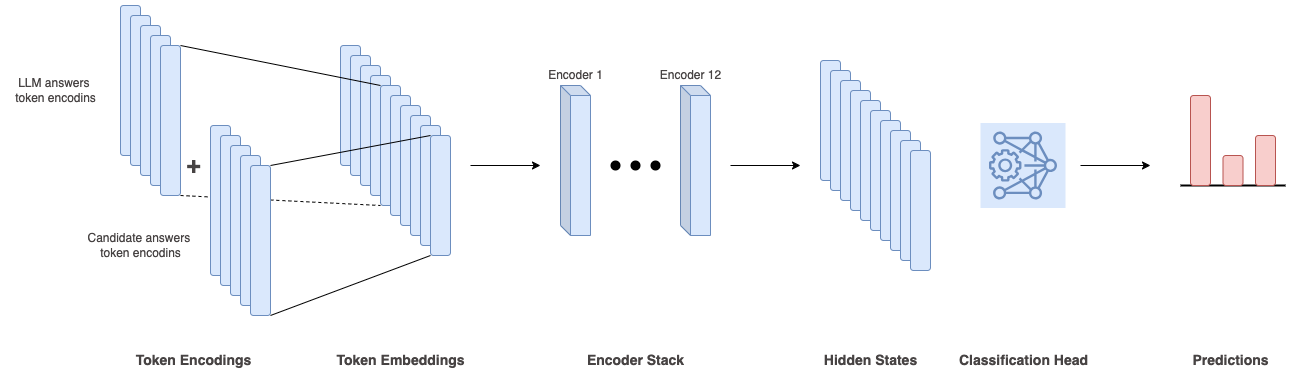

The diagram above was exported from draw.io. Its source (the exported page's mxGraphModel, read from the mxfile embedded in the PNG):
<mxGraphModel dx="2301" dy="928" grid="1" gridSize="10" guides="1" tooltips="1" connect="1" arrows="1" fold="1" page="1" pageScale="1" pageWidth="850" pageHeight="1100" math="0" shadow="0">
  <root>
    <mxCell id="0" />
    <mxCell id="1" parent="0" />
    <mxCell id="2" value="" style="endArrow=none;html=1;rounded=0;exitX=1;exitY=1;exitDx=0;exitDy=0;entryX=0;entryY=1;entryDx=0;entryDy=0;dashed=1;" edge="1" source="7" target="20" parent="1">
      <mxGeometry width="50" height="50" relative="1" as="geometry">
        <mxPoint x="-640" y="30" as="sourcePoint" />
        <mxPoint x="-440" y="70" as="targetPoint" />
      </mxGeometry>
    </mxCell>
    <mxCell id="3" value="" style="rounded=1;whiteSpace=wrap;html=1;fillColor=#dae8fc;strokeColor=#6c8ebf;" vertex="1" parent="1">
      <mxGeometry x="-710" y="60" width="20" height="150" as="geometry" />
    </mxCell>
    <mxCell id="4" value="" style="rounded=1;whiteSpace=wrap;html=1;fillColor=#dae8fc;strokeColor=#6c8ebf;" vertex="1" parent="1">
      <mxGeometry x="-700" y="70" width="20" height="150" as="geometry" />
    </mxCell>
    <mxCell id="5" value="" style="rounded=1;whiteSpace=wrap;html=1;fillColor=#dae8fc;strokeColor=#6c8ebf;" vertex="1" parent="1">
      <mxGeometry x="-690" y="80" width="20" height="150" as="geometry" />
    </mxCell>
    <mxCell id="6" value="" style="rounded=1;whiteSpace=wrap;html=1;fillColor=#dae8fc;strokeColor=#6c8ebf;" vertex="1" parent="1">
      <mxGeometry x="-680" y="90" width="20" height="150" as="geometry" />
    </mxCell>
    <mxCell id="7" value="" style="rounded=1;whiteSpace=wrap;html=1;fillColor=#dae8fc;strokeColor=#6c8ebf;" vertex="1" parent="1">
      <mxGeometry x="-670" y="100" width="20" height="150" as="geometry" />
    </mxCell>
    <mxCell id="8" value="" style="rounded=1;whiteSpace=wrap;html=1;fillColor=#dae8fc;strokeColor=#6c8ebf;" vertex="1" parent="1">
      <mxGeometry x="-620" y="180" width="20" height="150" as="geometry" />
    </mxCell>
    <mxCell id="9" value="" style="rounded=1;whiteSpace=wrap;html=1;fillColor=#dae8fc;strokeColor=#6c8ebf;" vertex="1" parent="1">
      <mxGeometry x="-610" y="190" width="20" height="150" as="geometry" />
    </mxCell>
    <mxCell id="10" value="" style="rounded=1;whiteSpace=wrap;html=1;fillColor=#dae8fc;strokeColor=#6c8ebf;" vertex="1" parent="1">
      <mxGeometry x="-600" y="200" width="20" height="150" as="geometry" />
    </mxCell>
    <mxCell id="11" value="" style="rounded=1;whiteSpace=wrap;html=1;fillColor=#dae8fc;strokeColor=#6c8ebf;" vertex="1" parent="1">
      <mxGeometry x="-590" y="210" width="20" height="150" as="geometry" />
    </mxCell>
    <mxCell id="12" value="" style="rounded=1;whiteSpace=wrap;html=1;fillColor=#dae8fc;strokeColor=#6c8ebf;fontColor=#353131;" vertex="1" parent="1">
      <mxGeometry x="-580" y="220" width="20" height="150" as="geometry" />
    </mxCell>
    <mxCell id="13" value="+" style="text;strokeColor=none;fillColor=none;html=1;fontSize=24;fontStyle=1;verticalAlign=middle;align=center;fontColor=#474343;" vertex="1" parent="1">
      <mxGeometry x="-687" y="200" width="100" height="40" as="geometry" />
    </mxCell>
    <mxCell id="14" value="LLM answers&amp;nbsp;&lt;div&gt;token encodins&lt;/div&gt;" style="text;html=1;align=center;verticalAlign=middle;resizable=0;points=[];autosize=1;strokeColor=none;fillColor=none;fontColor=#474343;" vertex="1" parent="1">
      <mxGeometry x="-825" y="125" width="100" height="40" as="geometry" />
    </mxCell>
    <mxCell id="15" value="Candidate answers&amp;nbsp;&lt;div&gt;token encodins&lt;/div&gt;" style="text;html=1;align=center;verticalAlign=middle;resizable=0;points=[];autosize=1;strokeColor=none;fillColor=none;fontColor=#474343;" vertex="1" parent="1">
      <mxGeometry x="-755" y="280" width="130" height="40" as="geometry" />
    </mxCell>
    <mxCell id="16" value="" style="rounded=1;whiteSpace=wrap;html=1;fillColor=#dae8fc;strokeColor=#6c8ebf;" vertex="1" parent="1">
      <mxGeometry x="-490" y="100" width="20" height="120" as="geometry" />
    </mxCell>
    <mxCell id="17" value="" style="rounded=1;whiteSpace=wrap;html=1;fillColor=#dae8fc;strokeColor=#6c8ebf;" vertex="1" parent="1">
      <mxGeometry x="-480" y="110" width="20" height="120" as="geometry" />
    </mxCell>
    <mxCell id="18" value="" style="rounded=1;whiteSpace=wrap;html=1;fillColor=#dae8fc;strokeColor=#6c8ebf;" vertex="1" parent="1">
      <mxGeometry x="-470" y="120" width="20" height="120" as="geometry" />
    </mxCell>
    <mxCell id="19" value="" style="rounded=1;whiteSpace=wrap;html=1;fillColor=#dae8fc;strokeColor=#6c8ebf;" vertex="1" parent="1">
      <mxGeometry x="-460" y="130" width="20" height="120" as="geometry" />
    </mxCell>
    <mxCell id="20" value="" style="rounded=1;whiteSpace=wrap;html=1;fillColor=#dae8fc;strokeColor=#6c8ebf;" vertex="1" parent="1">
      <mxGeometry x="-450" y="140" width="20" height="120" as="geometry" />
    </mxCell>
    <mxCell id="21" value="" style="rounded=1;whiteSpace=wrap;html=1;fillColor=#dae8fc;strokeColor=#6c8ebf;" vertex="1" parent="1">
      <mxGeometry x="-440" y="150" width="20" height="120" as="geometry" />
    </mxCell>
    <mxCell id="22" value="" style="rounded=1;whiteSpace=wrap;html=1;fillColor=#dae8fc;strokeColor=#6c8ebf;" vertex="1" parent="1">
      <mxGeometry x="-430" y="160" width="20" height="120" as="geometry" />
    </mxCell>
    <mxCell id="23" value="" style="rounded=1;whiteSpace=wrap;html=1;fillColor=#dae8fc;strokeColor=#6c8ebf;" vertex="1" parent="1">
      <mxGeometry x="-420" y="170" width="20" height="120" as="geometry" />
    </mxCell>
    <mxCell id="24" value="" style="rounded=1;whiteSpace=wrap;html=1;fillColor=#dae8fc;strokeColor=#6c8ebf;" vertex="1" parent="1">
      <mxGeometry x="-410" y="180" width="20" height="120" as="geometry" />
    </mxCell>
    <mxCell id="25" value="" style="rounded=1;whiteSpace=wrap;html=1;fillColor=#dae8fc;strokeColor=#6c8ebf;" vertex="1" parent="1">
      <mxGeometry x="-400" y="190" width="20" height="120" as="geometry" />
    </mxCell>
    <mxCell id="26" value="" style="endArrow=none;html=1;rounded=0;exitX=1;exitY=0;exitDx=0;exitDy=0;entryX=0;entryY=0;entryDx=0;entryDy=0;" edge="1" source="12" target="25" parent="1">
      <mxGeometry width="50" height="50" relative="1" as="geometry">
        <mxPoint x="-570" y="110" as="sourcePoint" />
        <mxPoint x="-390" y="200.0000000000001" as="targetPoint" />
      </mxGeometry>
    </mxCell>
    <mxCell id="27" value="" style="endArrow=none;html=1;rounded=0;exitX=1;exitY=1;exitDx=0;exitDy=0;entryX=0;entryY=1;entryDx=0;entryDy=0;" edge="1" source="12" target="25" parent="1">
      <mxGeometry width="50" height="50" relative="1" as="geometry">
        <mxPoint x="-555" y="440" as="sourcePoint" />
        <mxPoint x="-390" y="320.0000000000001" as="targetPoint" />
      </mxGeometry>
    </mxCell>
    <mxCell id="28" value="" style="endArrow=none;html=1;rounded=0;exitX=1;exitY=0;exitDx=0;exitDy=0;entryX=0;entryY=0;entryDx=0;entryDy=0;" edge="1" source="7" target="20" parent="1">
      <mxGeometry width="50" height="50" relative="1" as="geometry">
        <mxPoint x="-615" y="80" as="sourcePoint" />
        <mxPoint x="-565" y="30" as="targetPoint" />
      </mxGeometry>
    </mxCell>
    <mxCell id="29" value="Token Embeddings" style="text;html=1;align=center;verticalAlign=middle;resizable=0;points=[];autosize=1;strokeColor=none;fillColor=none;fontStyle=1;fontColor=#474343;fontSize=14;" vertex="1" parent="1">
      <mxGeometry x="-500" y="400" width="140" height="30" as="geometry" />
    </mxCell>
    <mxCell id="30" value="" style="endArrow=classic;html=1;rounded=0;" edge="1" parent="1">
      <mxGeometry width="50" height="50" relative="1" as="geometry">
        <mxPoint x="-360" y="220" as="sourcePoint" />
        <mxPoint x="-290" y="220" as="targetPoint" />
      </mxGeometry>
    </mxCell>
    <mxCell id="31" value="" style="shape=cube;whiteSpace=wrap;html=1;boundedLbl=1;backgroundOutline=1;darkOpacity=0.05;darkOpacity2=0.1;size=10;fillColor=#dae8fc;strokeColor=#6c8ebf;" vertex="1" parent="1">
      <mxGeometry x="-270" y="140" width="30" height="150" as="geometry" />
    </mxCell>
    <mxCell id="32" value="" style="shape=ellipse;fillColor=#000000;strokeColor=none;html=1;sketch=0;" vertex="1" parent="1">
      <mxGeometry x="-220" y="215" width="10" height="10" as="geometry" />
    </mxCell>
    <mxCell id="33" value="" style="shape=ellipse;fillColor=#000000;strokeColor=none;html=1;sketch=0;" vertex="1" parent="1">
      <mxGeometry x="-200" y="215" width="10" height="10" as="geometry" />
    </mxCell>
    <mxCell id="34" value="" style="shape=ellipse;fillColor=#000000;strokeColor=none;html=1;sketch=0;" vertex="1" parent="1">
      <mxGeometry x="-180" y="215" width="10" height="10" as="geometry" />
    </mxCell>
    <mxCell id="35" value="" style="shape=cube;whiteSpace=wrap;html=1;boundedLbl=1;backgroundOutline=1;darkOpacity=0.05;darkOpacity2=0.1;size=10;fillColor=#dae8fc;strokeColor=#6c8ebf;" vertex="1" parent="1">
      <mxGeometry x="-150" y="140" width="30" height="150" as="geometry" />
    </mxCell>
    <mxCell id="36" value="Encoder Stack" style="text;html=1;align=center;verticalAlign=middle;resizable=0;points=[];autosize=1;strokeColor=none;fillColor=none;fontStyle=1;fontColor=#474343;fontSize=14;" vertex="1" parent="1">
      <mxGeometry x="-250" y="400" width="110" height="30" as="geometry" />
    </mxCell>
    <mxCell id="37" value="Encoder 1" style="text;html=1;align=center;verticalAlign=middle;resizable=0;points=[];autosize=1;strokeColor=none;fillColor=none;fontColor=#474343;" vertex="1" parent="1">
      <mxGeometry x="-295" y="115" width="80" height="30" as="geometry" />
    </mxCell>
    <mxCell id="38" value="Encoder 12" style="text;html=1;align=center;verticalAlign=middle;resizable=0;points=[];autosize=1;strokeColor=none;fillColor=none;fontColor=#474343;" vertex="1" parent="1">
      <mxGeometry x="-180" y="115" width="80" height="30" as="geometry" />
    </mxCell>
    <mxCell id="39" value="" style="rounded=1;whiteSpace=wrap;html=1;fillColor=#dae8fc;strokeColor=#6c8ebf;" vertex="1" parent="1">
      <mxGeometry x="-10" y="115" width="20" height="120" as="geometry" />
    </mxCell>
    <mxCell id="40" value="" style="rounded=1;whiteSpace=wrap;html=1;fillColor=#dae8fc;strokeColor=#6c8ebf;" vertex="1" parent="1">
      <mxGeometry y="125" width="20" height="120" as="geometry" />
    </mxCell>
    <mxCell id="41" value="" style="rounded=1;whiteSpace=wrap;html=1;fillColor=#dae8fc;strokeColor=#6c8ebf;" vertex="1" parent="1">
      <mxGeometry x="10" y="135" width="20" height="120" as="geometry" />
    </mxCell>
    <mxCell id="42" value="" style="rounded=1;whiteSpace=wrap;html=1;fillColor=#dae8fc;strokeColor=#6c8ebf;" vertex="1" parent="1">
      <mxGeometry x="20" y="145" width="20" height="120" as="geometry" />
    </mxCell>
    <mxCell id="43" value="" style="rounded=1;whiteSpace=wrap;html=1;fillColor=#dae8fc;strokeColor=#6c8ebf;" vertex="1" parent="1">
      <mxGeometry x="30" y="155" width="20" height="120" as="geometry" />
    </mxCell>
    <mxCell id="44" value="" style="rounded=1;whiteSpace=wrap;html=1;fillColor=#dae8fc;strokeColor=#6c8ebf;" vertex="1" parent="1">
      <mxGeometry x="40" y="165" width="20" height="120" as="geometry" />
    </mxCell>
    <mxCell id="45" value="" style="rounded=1;whiteSpace=wrap;html=1;fillColor=#dae8fc;strokeColor=#6c8ebf;" vertex="1" parent="1">
      <mxGeometry x="50" y="175" width="20" height="120" as="geometry" />
    </mxCell>
    <mxCell id="46" value="" style="rounded=1;whiteSpace=wrap;html=1;fillColor=#dae8fc;strokeColor=#6c8ebf;" vertex="1" parent="1">
      <mxGeometry x="60" y="185" width="20" height="120" as="geometry" />
    </mxCell>
    <mxCell id="47" value="" style="rounded=1;whiteSpace=wrap;html=1;fillColor=#dae8fc;strokeColor=#6c8ebf;" vertex="1" parent="1">
      <mxGeometry x="70" y="195" width="20" height="120" as="geometry" />
    </mxCell>
    <mxCell id="48" value="" style="rounded=1;whiteSpace=wrap;html=1;fillColor=#dae8fc;strokeColor=#6c8ebf;" vertex="1" parent="1">
      <mxGeometry x="80" y="205" width="20" height="120" as="geometry" />
    </mxCell>
    <mxCell id="49" value="" style="endArrow=classic;html=1;rounded=0;" edge="1" parent="1">
      <mxGeometry width="50" height="50" relative="1" as="geometry">
        <mxPoint x="-100" y="220" as="sourcePoint" />
        <mxPoint x="-30" y="220" as="targetPoint" />
      </mxGeometry>
    </mxCell>
    <mxCell id="50" value="Token Encodings" style="text;html=1;align=center;verticalAlign=middle;resizable=0;points=[];autosize=1;strokeColor=none;fillColor=none;fontStyle=1;fontColor=#474343;labelBackgroundColor=default;fontSize=14;" vertex="1" parent="1">
      <mxGeometry x="-702" y="400" width="130" height="30" as="geometry" />
    </mxCell>
    <mxCell id="51" value="Hidden States" style="text;html=1;align=center;verticalAlign=middle;resizable=0;points=[];autosize=1;strokeColor=none;fillColor=none;fontStyle=1;fontColor=#474343;fontSize=14;" vertex="1" parent="1">
      <mxGeometry x="-15" y="400" width="110" height="30" as="geometry" />
    </mxCell>
    <mxCell id="52" value="" style="sketch=0;points=[[0,0,0],[0.25,0,0],[0.5,0,0],[0.75,0,0],[1,0,0],[0,1,0],[0.25,1,0],[0.5,1,0],[0.75,1,0],[1,1,0],[0,0.25,0],[0,0.5,0],[0,0.75,0],[1,0.25,0],[1,0.5,0],[1,0.75,0]];outlineConnect=0;fillColor=#dae8fc;strokeColor=#6c8ebf;dashed=0;verticalLabelPosition=bottom;verticalAlign=top;align=center;html=1;fontSize=12;fontStyle=0;aspect=fixed;shape=mxgraph.aws4.resourceIcon;resIcon=mxgraph.aws4.deep_learning_amis;rotation=-180;" vertex="1" parent="1">
      <mxGeometry x="150" y="177.5" width="85" height="85" as="geometry" />
    </mxCell>
    <mxCell id="53" value="Classification Head" style="text;html=1;align=center;verticalAlign=middle;resizable=0;points=[];autosize=1;strokeColor=none;fillColor=none;fontStyle=1;fontColor=#474343;fontSize=14;" vertex="1" parent="1">
      <mxGeometry x="122.5" y="400" width="140" height="30" as="geometry" />
    </mxCell>
    <mxCell id="54" value="" style="endArrow=classic;html=1;rounded=0;" edge="1" parent="1">
      <mxGeometry width="50" height="50" relative="1" as="geometry">
        <mxPoint x="250" y="220" as="sourcePoint" />
        <mxPoint x="320" y="220" as="targetPoint" />
      </mxGeometry>
    </mxCell>
    <mxCell id="55" value="" style="line;strokeWidth=2;html=1;perimeter=backbonePerimeter;points=[];outlineConnect=0;" vertex="1" parent="1">
      <mxGeometry x="350" y="235" width="105" height="10" as="geometry" />
    </mxCell>
    <mxCell id="56" value="" style="rounded=1;whiteSpace=wrap;html=1;fillColor=#f8cecc;strokeColor=#b85450;" vertex="1" parent="1">
      <mxGeometry x="360" y="150" width="20" height="90" as="geometry" />
    </mxCell>
    <mxCell id="57" value="" style="rounded=1;whiteSpace=wrap;html=1;fillColor=#f8cecc;strokeColor=#b85450;" vertex="1" parent="1">
      <mxGeometry x="392.5" y="210" width="20" height="30" as="geometry" />
    </mxCell>
    <mxCell id="58" value="Predictions" style="text;html=1;align=center;verticalAlign=middle;resizable=0;points=[];autosize=1;strokeColor=none;fillColor=none;fontStyle=1;fontColor=#474343;fontSize=14;" vertex="1" parent="1">
      <mxGeometry x="355" y="400" width="90" height="30" as="geometry" />
    </mxCell>
    <mxCell id="59" value="" style="rounded=1;whiteSpace=wrap;html=1;fillColor=#f8cecc;strokeColor=#b85450;" vertex="1" parent="1">
      <mxGeometry x="425" y="190" width="20" height="50" as="geometry" />
    </mxCell>
  </root>
</mxGraphModel>